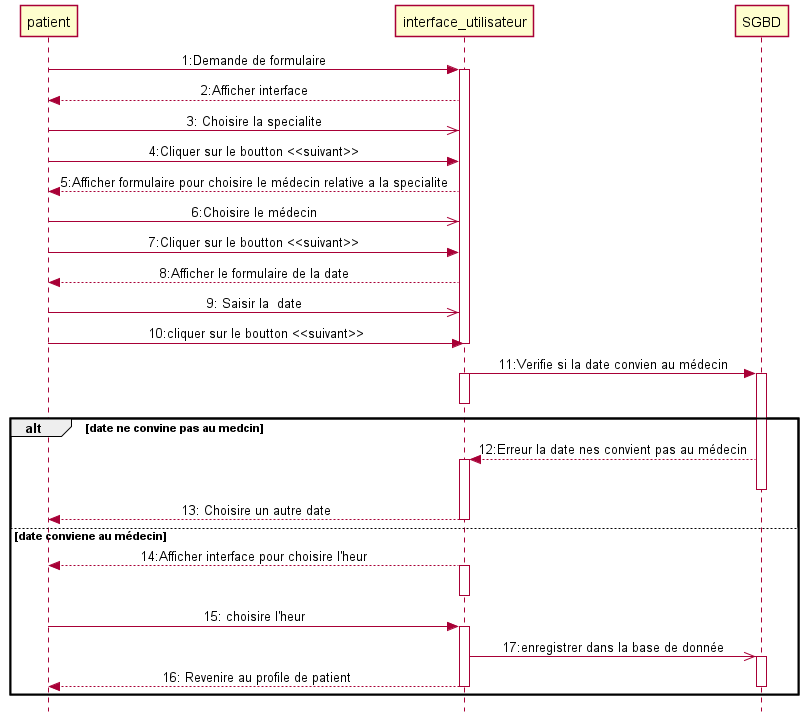

The diagram above was rendered by PlantUML. Its source (embedded in the PNG):
@startuml login
    skinparam style strictuml
    skinparam SequenceMessageAlignment center
    patient -> interface_utilisateur : 1:Demande de formulaire 
    activate interface_utilisateur
    interface_utilisateur -->patient: 2:Afficher interface
    patient  ->> interface_utilisateur :3: Choisire la specialite
    patient -> interface_utilisateur : 4:Cliquer sur le boutton <<suivant>>
    interface_utilisateur --> patient : 5:Afficher formulaire pour choisire le médecin relative a la specialite
    patient  ->> interface_utilisateur : 6:Choisire le médecin
    patient -> interface_utilisateur : 7:Cliquer sur le boutton <<suivant>>
    interface_utilisateur --> patient :8:Afficher le formulaire de la date
    patient  ->> interface_utilisateur :9: Saisir la  date
    patient -> interface_utilisateur : 10:cliquer sur le boutton <<suivant>>
    deactivate interface_utilisateur
    interface_utilisateur -> SGBD : 11:Verifie si la date convien au médecin
    activate interface_utilisateur 
    activate SGBD
    deactivate interface_utilisateur
    alt date ne convine pas au medcin
        SGBD --> interface_utilisateur :12:Erreur la date nes convient pas au médecin
        activate interface_utilisateur
        deactivate SGBD
        interface_utilisateur --> patient :13: Choisire un autre date
        
        deactivate interface_utilisateur
    else date conviene au médecin
            interface_utilisateur --> patient : 14:Afficher interface pour choisire l'heur
            activate interface_utilisateur
            deactivate interface_utilisateur
            patient -> interface_utilisateur :15: choisire l'heur
            activate interface_utilisateur
            interface_utilisateur ->>SGBD : 17:enregistrer dans la base de donnée
            activate SGBD
            interface_utilisateur --> patient :16: Revenire au profile de patient
            deactivate SGBD 
            deactivate interface_utilisateur
    end
@enduml